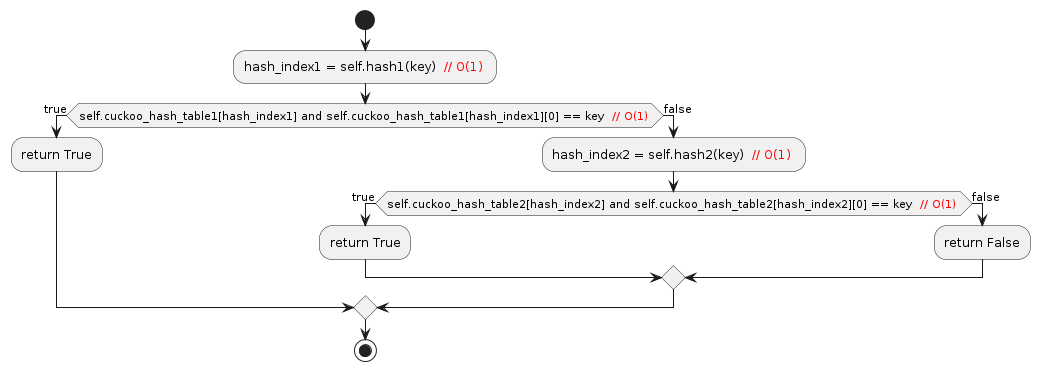

The diagram above was rendered by PlantUML. Its source (embedded in the PNG):
@startuml
start
:hash_index1 = self.hash1(key) <font color=red> // O(1) </font>;
if (self.cuckoo_hash_table1[hash_index1] and self.cuckoo_hash_table1[hash_index1][0] == key <font color=red> // O(1) </font>) then (true)
  :return True;
else (false)
  :hash_index2 = self.hash2(key) <font color=red> // O(1) </font>;
  if (self.cuckoo_hash_table2[hash_index2] and self.cuckoo_hash_table2[hash_index2][0] == key <font color=red> // O(1) </font>) then (true)
    :return True;
  else (false)
    :return False;
  endif
endif
stop
@enduml